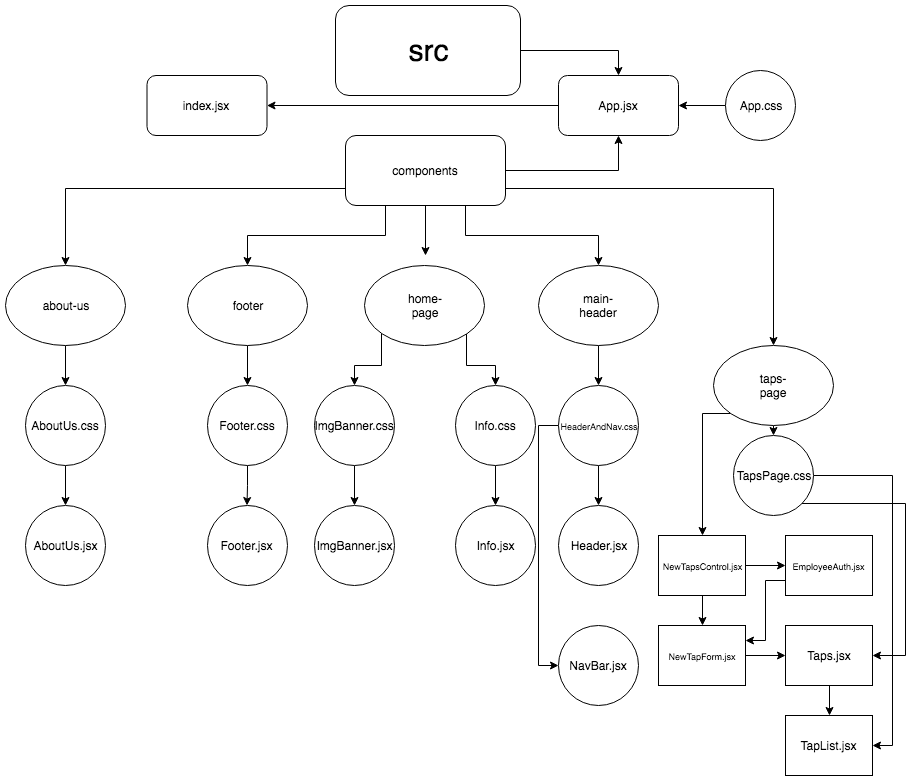

The diagram above was exported from draw.io. Its source (the exported page's mxGraphModel, read from the mxfile embedded in the PNG):
<mxGraphModel dx="1032" dy="1076" grid="1" gridSize="10" guides="1" tooltips="1" connect="1" arrows="1" fold="1" page="1" pageScale="1" pageWidth="850" pageHeight="1100" math="0" shadow="0">
  <root>
    <object label="" id="0">
      <mxCell />
    </object>
    <mxCell id="1" parent="0" />
    <mxCell id="G9zroCi1AyzSdKUcfAmr-102" style="edgeStyle=orthogonalEdgeStyle;rounded=0;orthogonalLoop=1;jettySize=auto;html=1;exitX=1;exitY=0.5;exitDx=0;exitDy=0;entryX=0.5;entryY=0;entryDx=0;entryDy=0;" edge="1" parent="1" source="G9zroCi1AyzSdKUcfAmr-2" target="G9zroCi1AyzSdKUcfAmr-97">
      <mxGeometry relative="1" as="geometry" />
    </mxCell>
    <mxCell id="G9zroCi1AyzSdKUcfAmr-2" value="&lt;font style=&quot;font-size: 30px&quot;&gt;src&lt;/font&gt;" style="rounded=1;whiteSpace=wrap;html=1;" vertex="1" parent="1">
      <mxGeometry x="350" y="100" width="185" height="90" as="geometry" />
    </mxCell>
    <mxCell id="G9zroCi1AyzSdKUcfAmr-31" style="edgeStyle=orthogonalEdgeStyle;rounded=0;orthogonalLoop=1;jettySize=auto;html=1;exitX=0;exitY=0.75;exitDx=0;exitDy=0;" edge="1" parent="1" source="G9zroCi1AyzSdKUcfAmr-5" target="G9zroCi1AyzSdKUcfAmr-10">
      <mxGeometry relative="1" as="geometry" />
    </mxCell>
    <mxCell id="G9zroCi1AyzSdKUcfAmr-32" style="edgeStyle=orthogonalEdgeStyle;rounded=0;orthogonalLoop=1;jettySize=auto;html=1;exitX=0.25;exitY=1;exitDx=0;exitDy=0;entryX=0.5;entryY=0;entryDx=0;entryDy=0;" edge="1" parent="1" source="G9zroCi1AyzSdKUcfAmr-5" target="G9zroCi1AyzSdKUcfAmr-11">
      <mxGeometry relative="1" as="geometry" />
    </mxCell>
    <mxCell id="G9zroCi1AyzSdKUcfAmr-34" style="edgeStyle=orthogonalEdgeStyle;rounded=0;orthogonalLoop=1;jettySize=auto;html=1;exitX=1;exitY=0.75;exitDx=0;exitDy=0;entryX=0.5;entryY=0;entryDx=0;entryDy=0;" edge="1" parent="1" source="G9zroCi1AyzSdKUcfAmr-5" target="G9zroCi1AyzSdKUcfAmr-14">
      <mxGeometry relative="1" as="geometry">
        <mxPoint x="710" y="283" as="targetPoint" />
      </mxGeometry>
    </mxCell>
    <mxCell id="G9zroCi1AyzSdKUcfAmr-35" style="edgeStyle=orthogonalEdgeStyle;rounded=0;orthogonalLoop=1;jettySize=auto;html=1;exitX=0.75;exitY=1;exitDx=0;exitDy=0;entryX=0.5;entryY=0;entryDx=0;entryDy=0;" edge="1" parent="1" source="G9zroCi1AyzSdKUcfAmr-5" target="G9zroCi1AyzSdKUcfAmr-13">
      <mxGeometry relative="1" as="geometry" />
    </mxCell>
    <mxCell id="G9zroCi1AyzSdKUcfAmr-36" style="edgeStyle=orthogonalEdgeStyle;rounded=0;orthogonalLoop=1;jettySize=auto;html=1;exitX=0.5;exitY=1;exitDx=0;exitDy=0;" edge="1" parent="1" source="G9zroCi1AyzSdKUcfAmr-5">
      <mxGeometry relative="1" as="geometry">
        <mxPoint x="440" y="350" as="targetPoint" />
      </mxGeometry>
    </mxCell>
    <mxCell id="G9zroCi1AyzSdKUcfAmr-103" style="edgeStyle=orthogonalEdgeStyle;rounded=0;orthogonalLoop=1;jettySize=auto;html=1;exitX=1;exitY=0.5;exitDx=0;exitDy=0;entryX=0.5;entryY=1;entryDx=0;entryDy=0;" edge="1" parent="1" source="G9zroCi1AyzSdKUcfAmr-5" target="G9zroCi1AyzSdKUcfAmr-97">
      <mxGeometry relative="1" as="geometry" />
    </mxCell>
    <mxCell id="G9zroCi1AyzSdKUcfAmr-5" value="" style="rounded=1;whiteSpace=wrap;html=1;" vertex="1" parent="1">
      <mxGeometry x="360" y="230" width="160" height="70" as="geometry" />
    </mxCell>
    <mxCell id="G9zroCi1AyzSdKUcfAmr-8" value="Text" style="text;html=1;strokeColor=none;fillColor=none;align=center;verticalAlign=middle;whiteSpace=wrap;rounded=0;" vertex="1" parent="1">
      <mxGeometry x="60" y="390" width="40" height="20" as="geometry" />
    </mxCell>
    <mxCell id="G9zroCi1AyzSdKUcfAmr-9" value="components" style="text;html=1;strokeColor=none;fillColor=none;align=center;verticalAlign=middle;whiteSpace=wrap;rounded=0;" vertex="1" parent="1">
      <mxGeometry x="420" y="255" width="40" height="20" as="geometry" />
    </mxCell>
    <mxCell id="G9zroCi1AyzSdKUcfAmr-24" style="edgeStyle=orthogonalEdgeStyle;rounded=0;orthogonalLoop=1;jettySize=auto;html=1;exitX=0.5;exitY=1;exitDx=0;exitDy=0;" edge="1" parent="1" source="G9zroCi1AyzSdKUcfAmr-10" target="G9zroCi1AyzSdKUcfAmr-22">
      <mxGeometry relative="1" as="geometry" />
    </mxCell>
    <mxCell id="G9zroCi1AyzSdKUcfAmr-10" value="about-us" style="ellipse;whiteSpace=wrap;html=1;" vertex="1" parent="1">
      <mxGeometry x="20" y="360" width="120" height="80" as="geometry" />
    </mxCell>
    <mxCell id="G9zroCi1AyzSdKUcfAmr-29" style="edgeStyle=orthogonalEdgeStyle;rounded=0;orthogonalLoop=1;jettySize=auto;html=1;exitX=0.5;exitY=1;exitDx=0;exitDy=0;entryX=0.5;entryY=0;entryDx=0;entryDy=0;" edge="1" parent="1" source="G9zroCi1AyzSdKUcfAmr-11" target="G9zroCi1AyzSdKUcfAmr-26">
      <mxGeometry relative="1" as="geometry" />
    </mxCell>
    <mxCell id="G9zroCi1AyzSdKUcfAmr-11" value="" style="ellipse;whiteSpace=wrap;html=1;" vertex="1" parent="1">
      <mxGeometry x="201.5" y="360" width="120" height="80" as="geometry" />
    </mxCell>
    <mxCell id="G9zroCi1AyzSdKUcfAmr-43" style="edgeStyle=orthogonalEdgeStyle;rounded=0;orthogonalLoop=1;jettySize=auto;html=1;exitX=0;exitY=1;exitDx=0;exitDy=0;entryX=0.5;entryY=0;entryDx=0;entryDy=0;" edge="1" parent="1" source="G9zroCi1AyzSdKUcfAmr-12" target="G9zroCi1AyzSdKUcfAmr-38">
      <mxGeometry relative="1" as="geometry" />
    </mxCell>
    <mxCell id="G9zroCi1AyzSdKUcfAmr-44" style="edgeStyle=orthogonalEdgeStyle;rounded=0;orthogonalLoop=1;jettySize=auto;html=1;exitX=1;exitY=1;exitDx=0;exitDy=0;entryX=0.5;entryY=0;entryDx=0;entryDy=0;" edge="1" parent="1" source="G9zroCi1AyzSdKUcfAmr-12" target="G9zroCi1AyzSdKUcfAmr-40">
      <mxGeometry relative="1" as="geometry" />
    </mxCell>
    <mxCell id="G9zroCi1AyzSdKUcfAmr-12" value="" style="ellipse;whiteSpace=wrap;html=1;" vertex="1" parent="1">
      <mxGeometry x="378.5" y="360" width="120" height="80" as="geometry" />
    </mxCell>
    <mxCell id="G9zroCi1AyzSdKUcfAmr-60" style="edgeStyle=orthogonalEdgeStyle;rounded=0;orthogonalLoop=1;jettySize=auto;html=1;exitX=0.5;exitY=1;exitDx=0;exitDy=0;entryX=0.5;entryY=0;entryDx=0;entryDy=0;" edge="1" parent="1" source="G9zroCi1AyzSdKUcfAmr-13" target="G9zroCi1AyzSdKUcfAmr-57">
      <mxGeometry relative="1" as="geometry" />
    </mxCell>
    <mxCell id="G9zroCi1AyzSdKUcfAmr-13" value="" style="ellipse;whiteSpace=wrap;html=1;" vertex="1" parent="1">
      <mxGeometry x="553" y="360" width="120" height="80" as="geometry" />
    </mxCell>
    <mxCell id="G9zroCi1AyzSdKUcfAmr-71" style="edgeStyle=orthogonalEdgeStyle;rounded=0;orthogonalLoop=1;jettySize=auto;html=1;exitX=0.5;exitY=1;exitDx=0;exitDy=0;entryX=0.5;entryY=0;entryDx=0;entryDy=0;" edge="1" parent="1" source="G9zroCi1AyzSdKUcfAmr-14" target="G9zroCi1AyzSdKUcfAmr-68">
      <mxGeometry relative="1" as="geometry" />
    </mxCell>
    <mxCell id="G9zroCi1AyzSdKUcfAmr-95" style="edgeStyle=orthogonalEdgeStyle;rounded=0;orthogonalLoop=1;jettySize=auto;html=1;exitX=0;exitY=1;exitDx=0;exitDy=0;entryX=0.5;entryY=0;entryDx=0;entryDy=0;" edge="1" parent="1" source="G9zroCi1AyzSdKUcfAmr-14" target="G9zroCi1AyzSdKUcfAmr-69">
      <mxGeometry relative="1" as="geometry">
        <Array as="points">
          <mxPoint x="717" y="508" />
        </Array>
      </mxGeometry>
    </mxCell>
    <mxCell id="G9zroCi1AyzSdKUcfAmr-14" value="" style="ellipse;whiteSpace=wrap;html=1;" vertex="1" parent="1">
      <mxGeometry x="727.5" y="440" width="120" height="80" as="geometry" />
    </mxCell>
    <mxCell id="G9zroCi1AyzSdKUcfAmr-15" value="Text" style="text;html=1;strokeColor=none;fillColor=none;align=center;verticalAlign=middle;whiteSpace=wrap;rounded=0;" vertex="1" parent="1">
      <mxGeometry x="60" y="520" width="40" height="20" as="geometry" />
    </mxCell>
    <mxCell id="G9zroCi1AyzSdKUcfAmr-16" value="taps-page" style="text;html=1;strokeColor=none;fillColor=none;align=center;verticalAlign=middle;whiteSpace=wrap;rounded=0;" vertex="1" parent="1">
      <mxGeometry x="767.5" y="470" width="40" height="20" as="geometry" />
    </mxCell>
    <mxCell id="G9zroCi1AyzSdKUcfAmr-17" value="main-header" style="text;html=1;strokeColor=none;fillColor=none;align=center;verticalAlign=middle;whiteSpace=wrap;rounded=0;" vertex="1" parent="1">
      <mxGeometry x="593" y="390" width="40" height="20" as="geometry" />
    </mxCell>
    <mxCell id="G9zroCi1AyzSdKUcfAmr-18" value="home-page" style="text;html=1;strokeColor=none;fillColor=none;align=center;verticalAlign=middle;whiteSpace=wrap;rounded=0;" vertex="1" parent="1">
      <mxGeometry x="409" y="390" width="62" height="20" as="geometry" />
    </mxCell>
    <mxCell id="G9zroCi1AyzSdKUcfAmr-19" value="footer" style="text;html=1;strokeColor=none;fillColor=none;align=center;verticalAlign=middle;whiteSpace=wrap;rounded=0;" vertex="1" parent="1">
      <mxGeometry x="241.5" y="390" width="40" height="20" as="geometry" />
    </mxCell>
    <mxCell id="G9zroCi1AyzSdKUcfAmr-25" style="edgeStyle=orthogonalEdgeStyle;rounded=0;orthogonalLoop=1;jettySize=auto;html=1;exitX=0.5;exitY=1;exitDx=0;exitDy=0;entryX=0.5;entryY=0;entryDx=0;entryDy=0;" edge="1" parent="1" source="G9zroCi1AyzSdKUcfAmr-22" target="G9zroCi1AyzSdKUcfAmr-23">
      <mxGeometry relative="1" as="geometry" />
    </mxCell>
    <mxCell id="G9zroCi1AyzSdKUcfAmr-22" value="" style="ellipse;whiteSpace=wrap;html=1;aspect=fixed;" vertex="1" parent="1">
      <mxGeometry x="40" y="480" width="80" height="80" as="geometry" />
    </mxCell>
    <mxCell id="G9zroCi1AyzSdKUcfAmr-23" value="" style="ellipse;whiteSpace=wrap;html=1;aspect=fixed;" vertex="1" parent="1">
      <mxGeometry x="40" y="600" width="80" height="80" as="geometry" />
    </mxCell>
    <mxCell id="G9zroCi1AyzSdKUcfAmr-30" style="edgeStyle=orthogonalEdgeStyle;rounded=0;orthogonalLoop=1;jettySize=auto;html=1;exitX=0.5;exitY=1;exitDx=0;exitDy=0;" edge="1" parent="1" source="G9zroCi1AyzSdKUcfAmr-26" target="G9zroCi1AyzSdKUcfAmr-27">
      <mxGeometry relative="1" as="geometry" />
    </mxCell>
    <mxCell id="G9zroCi1AyzSdKUcfAmr-26" value="" style="ellipse;whiteSpace=wrap;html=1;aspect=fixed;" vertex="1" parent="1">
      <mxGeometry x="221.5" y="480" width="80" height="80" as="geometry" />
    </mxCell>
    <mxCell id="G9zroCi1AyzSdKUcfAmr-27" value="" style="ellipse;whiteSpace=wrap;html=1;aspect=fixed;" vertex="1" parent="1">
      <mxGeometry x="221.5" y="600" width="80" height="80" as="geometry" />
    </mxCell>
    <mxCell id="G9zroCi1AyzSdKUcfAmr-45" style="edgeStyle=orthogonalEdgeStyle;rounded=0;orthogonalLoop=1;jettySize=auto;html=1;exitX=0.5;exitY=1;exitDx=0;exitDy=0;entryX=0.5;entryY=0;entryDx=0;entryDy=0;" edge="1" parent="1" source="G9zroCi1AyzSdKUcfAmr-38" target="G9zroCi1AyzSdKUcfAmr-41">
      <mxGeometry relative="1" as="geometry" />
    </mxCell>
    <mxCell id="G9zroCi1AyzSdKUcfAmr-38" value="" style="ellipse;whiteSpace=wrap;html=1;aspect=fixed;" vertex="1" parent="1">
      <mxGeometry x="329" y="480" width="80" height="80" as="geometry" />
    </mxCell>
    <mxCell id="G9zroCi1AyzSdKUcfAmr-46" style="edgeStyle=orthogonalEdgeStyle;rounded=0;orthogonalLoop=1;jettySize=auto;html=1;exitX=0.5;exitY=1;exitDx=0;exitDy=0;entryX=0.5;entryY=0;entryDx=0;entryDy=0;" edge="1" parent="1" source="G9zroCi1AyzSdKUcfAmr-40" target="G9zroCi1AyzSdKUcfAmr-42">
      <mxGeometry relative="1" as="geometry" />
    </mxCell>
    <mxCell id="G9zroCi1AyzSdKUcfAmr-40" value="" style="ellipse;whiteSpace=wrap;html=1;aspect=fixed;" vertex="1" parent="1">
      <mxGeometry x="470" y="480" width="80" height="80" as="geometry" />
    </mxCell>
    <mxCell id="G9zroCi1AyzSdKUcfAmr-41" value="" style="ellipse;whiteSpace=wrap;html=1;aspect=fixed;" vertex="1" parent="1">
      <mxGeometry x="329" y="600" width="80" height="80" as="geometry" />
    </mxCell>
    <mxCell id="G9zroCi1AyzSdKUcfAmr-42" value="" style="ellipse;whiteSpace=wrap;html=1;aspect=fixed;" vertex="1" parent="1">
      <mxGeometry x="470" y="600" width="80" height="80" as="geometry" />
    </mxCell>
    <mxCell id="G9zroCi1AyzSdKUcfAmr-47" value="AboutUs.jsx" style="text;html=1;strokeColor=none;fillColor=none;align=center;verticalAlign=middle;whiteSpace=wrap;rounded=0;" vertex="1" parent="1">
      <mxGeometry x="60" y="630" width="40" height="20" as="geometry" />
    </mxCell>
    <mxCell id="G9zroCi1AyzSdKUcfAmr-48" value="AboutUs.css" style="text;html=1;strokeColor=none;fillColor=none;align=center;verticalAlign=middle;whiteSpace=wrap;rounded=0;" vertex="1" parent="1">
      <mxGeometry x="60" y="510" width="40" height="20" as="geometry" />
    </mxCell>
    <mxCell id="G9zroCi1AyzSdKUcfAmr-49" value="Footer.css" style="text;html=1;strokeColor=none;fillColor=none;align=center;verticalAlign=middle;whiteSpace=wrap;rounded=0;" vertex="1" parent="1">
      <mxGeometry x="241.5" y="510" width="40" height="20" as="geometry" />
    </mxCell>
    <mxCell id="G9zroCi1AyzSdKUcfAmr-50" value="Footer.jsx" style="text;html=1;strokeColor=none;fillColor=none;align=center;verticalAlign=middle;whiteSpace=wrap;rounded=0;" vertex="1" parent="1">
      <mxGeometry x="241.5" y="630" width="40" height="20" as="geometry" />
    </mxCell>
    <mxCell id="G9zroCi1AyzSdKUcfAmr-51" value="ImgBanner.css" style="text;html=1;strokeColor=none;fillColor=none;align=center;verticalAlign=middle;whiteSpace=wrap;rounded=0;" vertex="1" parent="1">
      <mxGeometry x="349" y="510" width="40" height="20" as="geometry" />
    </mxCell>
    <mxCell id="G9zroCi1AyzSdKUcfAmr-52" value="ImgBanner.jsx" style="text;html=1;strokeColor=none;fillColor=none;align=center;verticalAlign=middle;whiteSpace=wrap;rounded=0;" vertex="1" parent="1">
      <mxGeometry x="349" y="630" width="40" height="20" as="geometry" />
    </mxCell>
    <mxCell id="G9zroCi1AyzSdKUcfAmr-53" value="Info.css" style="text;html=1;strokeColor=none;fillColor=none;align=center;verticalAlign=middle;whiteSpace=wrap;rounded=0;" vertex="1" parent="1">
      <mxGeometry x="490" y="510" width="40" height="20" as="geometry" />
    </mxCell>
    <mxCell id="G9zroCi1AyzSdKUcfAmr-56" value="Info.jsx" style="text;html=1;strokeColor=none;fillColor=none;align=center;verticalAlign=middle;whiteSpace=wrap;rounded=0;" vertex="1" parent="1">
      <mxGeometry x="490" y="630" width="40" height="20" as="geometry" />
    </mxCell>
    <mxCell id="G9zroCi1AyzSdKUcfAmr-61" style="edgeStyle=orthogonalEdgeStyle;rounded=0;orthogonalLoop=1;jettySize=auto;html=1;exitX=0.5;exitY=1;exitDx=0;exitDy=0;entryX=0.5;entryY=0;entryDx=0;entryDy=0;" edge="1" parent="1" source="G9zroCi1AyzSdKUcfAmr-57" target="G9zroCi1AyzSdKUcfAmr-58">
      <mxGeometry relative="1" as="geometry" />
    </mxCell>
    <mxCell id="G9zroCi1AyzSdKUcfAmr-63" style="edgeStyle=orthogonalEdgeStyle;rounded=0;orthogonalLoop=1;jettySize=auto;html=1;exitX=0;exitY=0.5;exitDx=0;exitDy=0;entryX=0;entryY=0.5;entryDx=0;entryDy=0;" edge="1" parent="1" source="G9zroCi1AyzSdKUcfAmr-57" target="G9zroCi1AyzSdKUcfAmr-59">
      <mxGeometry relative="1" as="geometry" />
    </mxCell>
    <mxCell id="G9zroCi1AyzSdKUcfAmr-57" value="" style="ellipse;whiteSpace=wrap;html=1;aspect=fixed;" vertex="1" parent="1">
      <mxGeometry x="573" y="480" width="80" height="80" as="geometry" />
    </mxCell>
    <mxCell id="G9zroCi1AyzSdKUcfAmr-58" value="" style="ellipse;whiteSpace=wrap;html=1;aspect=fixed;" vertex="1" parent="1">
      <mxGeometry x="573" y="600" width="80" height="80" as="geometry" />
    </mxCell>
    <mxCell id="G9zroCi1AyzSdKUcfAmr-59" value="" style="ellipse;whiteSpace=wrap;html=1;aspect=fixed;" vertex="1" parent="1">
      <mxGeometry x="573" y="720" width="80" height="80" as="geometry" />
    </mxCell>
    <mxCell id="G9zroCi1AyzSdKUcfAmr-65" value="&lt;font style=&quot;line-height: 120% ; font-size: 9px&quot;&gt;HeaderAndNav.css&lt;/font&gt;" style="text;html=1;strokeColor=none;fillColor=none;align=center;verticalAlign=middle;whiteSpace=wrap;rounded=0;" vertex="1" parent="1">
      <mxGeometry x="593" y="510" width="40" height="20" as="geometry" />
    </mxCell>
    <mxCell id="G9zroCi1AyzSdKUcfAmr-66" value="Header.jsx" style="text;html=1;strokeColor=none;fillColor=none;align=center;verticalAlign=middle;whiteSpace=wrap;rounded=0;" vertex="1" parent="1">
      <mxGeometry x="593" y="630" width="40" height="20" as="geometry" />
    </mxCell>
    <mxCell id="G9zroCi1AyzSdKUcfAmr-67" value="NavBar.jsx" style="text;html=1;strokeColor=none;fillColor=none;align=center;verticalAlign=middle;whiteSpace=wrap;rounded=0;" vertex="1" parent="1">
      <mxGeometry x="593" y="750" width="40" height="20" as="geometry" />
    </mxCell>
    <mxCell id="G9zroCi1AyzSdKUcfAmr-93" style="edgeStyle=orthogonalEdgeStyle;rounded=0;orthogonalLoop=1;jettySize=auto;html=1;exitX=1;exitY=0.5;exitDx=0;exitDy=0;entryX=1;entryY=0.5;entryDx=0;entryDy=0;" edge="1" parent="1" source="G9zroCi1AyzSdKUcfAmr-68" target="G9zroCi1AyzSdKUcfAmr-81">
      <mxGeometry relative="1" as="geometry" />
    </mxCell>
    <mxCell id="G9zroCi1AyzSdKUcfAmr-94" style="edgeStyle=orthogonalEdgeStyle;rounded=0;orthogonalLoop=1;jettySize=auto;html=1;exitX=1;exitY=1;exitDx=0;exitDy=0;entryX=1;entryY=0.5;entryDx=0;entryDy=0;" edge="1" parent="1" source="G9zroCi1AyzSdKUcfAmr-68" target="G9zroCi1AyzSdKUcfAmr-80">
      <mxGeometry relative="1" as="geometry">
        <Array as="points">
          <mxPoint x="920" y="598" />
          <mxPoint x="920" y="750" />
        </Array>
      </mxGeometry>
    </mxCell>
    <mxCell id="G9zroCi1AyzSdKUcfAmr-68" value="" style="ellipse;whiteSpace=wrap;html=1;aspect=fixed;" vertex="1" parent="1">
      <mxGeometry x="747.5" y="530" width="80" height="80" as="geometry" />
    </mxCell>
    <mxCell id="G9zroCi1AyzSdKUcfAmr-82" style="edgeStyle=orthogonalEdgeStyle;rounded=0;orthogonalLoop=1;jettySize=auto;html=1;exitX=0.5;exitY=1;exitDx=0;exitDy=0;entryX=0.5;entryY=0;entryDx=0;entryDy=0;" edge="1" parent="1" source="G9zroCi1AyzSdKUcfAmr-69" target="G9zroCi1AyzSdKUcfAmr-79">
      <mxGeometry relative="1" as="geometry" />
    </mxCell>
    <mxCell id="G9zroCi1AyzSdKUcfAmr-83" style="edgeStyle=orthogonalEdgeStyle;rounded=0;orthogonalLoop=1;jettySize=auto;html=1;entryX=0;entryY=0.5;entryDx=0;entryDy=0;" edge="1" parent="1" source="G9zroCi1AyzSdKUcfAmr-69" target="G9zroCi1AyzSdKUcfAmr-78">
      <mxGeometry relative="1" as="geometry" />
    </mxCell>
    <mxCell id="G9zroCi1AyzSdKUcfAmr-69" value="" style="rounded=0;whiteSpace=wrap;html=1;" vertex="1" parent="1">
      <mxGeometry x="673" y="630" width="87" height="60" as="geometry" />
    </mxCell>
    <mxCell id="G9zroCi1AyzSdKUcfAmr-70" value="TapsPage.css" style="text;html=1;strokeColor=none;fillColor=none;align=center;verticalAlign=middle;whiteSpace=wrap;rounded=0;" vertex="1" parent="1">
      <mxGeometry x="767.5" y="560" width="40" height="20" as="geometry" />
    </mxCell>
    <mxCell id="G9zroCi1AyzSdKUcfAmr-72" value="&lt;font style=&quot;font-size: 9px&quot;&gt;NewTapsControl.jsx&lt;/font&gt;" style="text;html=1;strokeColor=none;fillColor=none;align=center;verticalAlign=middle;whiteSpace=wrap;rounded=0;" vertex="1" parent="1">
      <mxGeometry x="693.5" y="650" width="46" height="20" as="geometry" />
    </mxCell>
    <mxCell id="G9zroCi1AyzSdKUcfAmr-90" style="edgeStyle=orthogonalEdgeStyle;rounded=0;orthogonalLoop=1;jettySize=auto;html=1;exitX=0;exitY=0.75;exitDx=0;exitDy=0;entryX=1;entryY=0.25;entryDx=0;entryDy=0;" edge="1" parent="1" source="G9zroCi1AyzSdKUcfAmr-78" target="G9zroCi1AyzSdKUcfAmr-79">
      <mxGeometry relative="1" as="geometry" />
    </mxCell>
    <mxCell id="G9zroCi1AyzSdKUcfAmr-78" value="" style="rounded=0;whiteSpace=wrap;html=1;" vertex="1" parent="1">
      <mxGeometry x="800" y="630" width="87" height="60" as="geometry" />
    </mxCell>
    <mxCell id="G9zroCi1AyzSdKUcfAmr-89" style="edgeStyle=orthogonalEdgeStyle;rounded=0;orthogonalLoop=1;jettySize=auto;html=1;exitX=1;exitY=0.5;exitDx=0;exitDy=0;entryX=0;entryY=0.5;entryDx=0;entryDy=0;" edge="1" parent="1" source="G9zroCi1AyzSdKUcfAmr-79" target="G9zroCi1AyzSdKUcfAmr-80">
      <mxGeometry relative="1" as="geometry" />
    </mxCell>
    <mxCell id="G9zroCi1AyzSdKUcfAmr-79" value="" style="rounded=0;whiteSpace=wrap;html=1;" vertex="1" parent="1">
      <mxGeometry x="673" y="720" width="87" height="60" as="geometry" />
    </mxCell>
    <mxCell id="G9zroCi1AyzSdKUcfAmr-92" style="edgeStyle=orthogonalEdgeStyle;rounded=0;orthogonalLoop=1;jettySize=auto;html=1;exitX=0.5;exitY=1;exitDx=0;exitDy=0;entryX=0.5;entryY=0;entryDx=0;entryDy=0;" edge="1" parent="1" source="G9zroCi1AyzSdKUcfAmr-80" target="G9zroCi1AyzSdKUcfAmr-81">
      <mxGeometry relative="1" as="geometry" />
    </mxCell>
    <mxCell id="G9zroCi1AyzSdKUcfAmr-80" value="" style="rounded=0;whiteSpace=wrap;html=1;" vertex="1" parent="1">
      <mxGeometry x="800" y="720" width="87" height="60" as="geometry" />
    </mxCell>
    <mxCell id="G9zroCi1AyzSdKUcfAmr-81" value="" style="rounded=0;whiteSpace=wrap;html=1;" vertex="1" parent="1">
      <mxGeometry x="800" y="810" width="87" height="60" as="geometry" />
    </mxCell>
    <mxCell id="G9zroCi1AyzSdKUcfAmr-84" value="&lt;font style=&quot;font-size: 9px&quot;&gt;EmployeeAuth.jsx&lt;/font&gt;" style="text;html=1;strokeColor=none;fillColor=none;align=center;verticalAlign=middle;whiteSpace=wrap;rounded=0;" vertex="1" parent="1">
      <mxGeometry x="823.5" y="650" width="40" height="20" as="geometry" />
    </mxCell>
    <mxCell id="G9zroCi1AyzSdKUcfAmr-85" value="&lt;font style=&quot;font-size: 9px&quot;&gt;NewTapForm.jsx&lt;/font&gt;" style="text;html=1;strokeColor=none;fillColor=none;align=center;verticalAlign=middle;whiteSpace=wrap;rounded=0;" vertex="1" parent="1">
      <mxGeometry x="696.5" y="740" width="40" height="20" as="geometry" />
    </mxCell>
    <mxCell id="G9zroCi1AyzSdKUcfAmr-86" value="TapList.jsx&lt;br&gt;" style="text;html=1;strokeColor=none;fillColor=none;align=center;verticalAlign=middle;whiteSpace=wrap;rounded=0;" vertex="1" parent="1">
      <mxGeometry x="823.5" y="830" width="40" height="20" as="geometry" />
    </mxCell>
    <mxCell id="G9zroCi1AyzSdKUcfAmr-87" value="Taps.jsx" style="text;html=1;strokeColor=none;fillColor=none;align=center;verticalAlign=middle;whiteSpace=wrap;rounded=0;" vertex="1" parent="1">
      <mxGeometry x="823.5" y="740" width="40" height="20" as="geometry" />
    </mxCell>
    <mxCell id="G9zroCi1AyzSdKUcfAmr-106" style="edgeStyle=orthogonalEdgeStyle;rounded=0;orthogonalLoop=1;jettySize=auto;html=1;exitX=0;exitY=0.5;exitDx=0;exitDy=0;" edge="1" parent="1" source="G9zroCi1AyzSdKUcfAmr-97" target="G9zroCi1AyzSdKUcfAmr-104">
      <mxGeometry relative="1" as="geometry" />
    </mxCell>
    <mxCell id="G9zroCi1AyzSdKUcfAmr-97" value="" style="rounded=1;whiteSpace=wrap;html=1;" vertex="1" parent="1">
      <mxGeometry x="573" y="170" width="120" height="60" as="geometry" />
    </mxCell>
    <mxCell id="G9zroCi1AyzSdKUcfAmr-101" style="edgeStyle=orthogonalEdgeStyle;rounded=0;orthogonalLoop=1;jettySize=auto;html=1;exitX=0;exitY=0.5;exitDx=0;exitDy=0;entryX=1;entryY=0.5;entryDx=0;entryDy=0;" edge="1" parent="1" source="G9zroCi1AyzSdKUcfAmr-98" target="G9zroCi1AyzSdKUcfAmr-97">
      <mxGeometry relative="1" as="geometry" />
    </mxCell>
    <mxCell id="G9zroCi1AyzSdKUcfAmr-98" value="" style="ellipse;whiteSpace=wrap;html=1;aspect=fixed;" vertex="1" parent="1">
      <mxGeometry x="739.5" y="165" width="70" height="70" as="geometry" />
    </mxCell>
    <mxCell id="G9zroCi1AyzSdKUcfAmr-99" value="App.jsx" style="text;html=1;strokeColor=none;fillColor=none;align=center;verticalAlign=middle;whiteSpace=wrap;rounded=0;" vertex="1" parent="1">
      <mxGeometry x="613" y="190" width="40" height="20" as="geometry" />
    </mxCell>
    <mxCell id="G9zroCi1AyzSdKUcfAmr-100" value="App.css" style="text;html=1;strokeColor=none;fillColor=none;align=center;verticalAlign=middle;whiteSpace=wrap;rounded=0;" vertex="1" parent="1">
      <mxGeometry x="754.5" y="190" width="40" height="20" as="geometry" />
    </mxCell>
    <mxCell id="G9zroCi1AyzSdKUcfAmr-104" value="" style="rounded=1;whiteSpace=wrap;html=1;" vertex="1" parent="1">
      <mxGeometry x="161.5" y="170" width="120" height="60" as="geometry" />
    </mxCell>
    <mxCell id="G9zroCi1AyzSdKUcfAmr-105" value="index.jsx" style="text;html=1;strokeColor=none;fillColor=none;align=center;verticalAlign=middle;whiteSpace=wrap;rounded=0;" vertex="1" parent="1">
      <mxGeometry x="200" y="190" width="40" height="20" as="geometry" />
    </mxCell>
  </root>
</mxGraphModel>